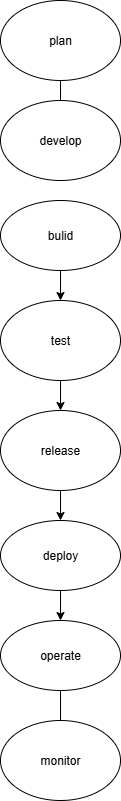

The diagram above was exported from draw.io. Its source (the exported page's mxGraphModel, read from the mxfile embedded in the PNG):
<mxGraphModel dx="864" dy="452" grid="1" gridSize="10" guides="1" tooltips="1" connect="1" arrows="1" fold="1" page="1" pageScale="1" pageWidth="850" pageHeight="1100" math="0" shadow="0">
  <root>
    <mxCell id="0" />
    <mxCell id="1" parent="0" />
    <mxCell id="sLwMFiaDhq8gSPGwfaOE-3" value="" style="edgeStyle=orthogonalEdgeStyle;rounded=0;orthogonalLoop=1;jettySize=auto;html=1;" edge="1" parent="1" source="sLwMFiaDhq8gSPGwfaOE-1">
      <mxGeometry relative="1" as="geometry">
        <mxPoint x="350" y="130" as="targetPoint" />
      </mxGeometry>
    </mxCell>
    <mxCell id="sLwMFiaDhq8gSPGwfaOE-1" value="plan" style="ellipse;whiteSpace=wrap;html=1;" vertex="1" parent="1">
      <mxGeometry x="290" y="10" width="120" height="80" as="geometry" />
    </mxCell>
    <mxCell id="sLwMFiaDhq8gSPGwfaOE-4" style="edgeStyle=orthogonalEdgeStyle;rounded=0;orthogonalLoop=1;jettySize=auto;html=1;" edge="1" parent="1">
      <mxGeometry relative="1" as="geometry">
        <mxPoint x="350" y="130" as="targetPoint" />
        <mxPoint x="350" y="120" as="sourcePoint" />
      </mxGeometry>
    </mxCell>
    <mxCell id="sLwMFiaDhq8gSPGwfaOE-6" value="" style="edgeStyle=orthogonalEdgeStyle;rounded=0;orthogonalLoop=1;jettySize=auto;html=1;" edge="1" parent="1" target="sLwMFiaDhq8gSPGwfaOE-5">
      <mxGeometry relative="1" as="geometry">
        <mxPoint x="350" y="210" as="sourcePoint" />
      </mxGeometry>
    </mxCell>
    <mxCell id="sLwMFiaDhq8gSPGwfaOE-8" value="" style="edgeStyle=orthogonalEdgeStyle;rounded=0;orthogonalLoop=1;jettySize=auto;html=1;" edge="1" parent="1" source="sLwMFiaDhq8gSPGwfaOE-5" target="sLwMFiaDhq8gSPGwfaOE-7">
      <mxGeometry relative="1" as="geometry" />
    </mxCell>
    <mxCell id="sLwMFiaDhq8gSPGwfaOE-5" value="bulid" style="ellipse;whiteSpace=wrap;html=1;" vertex="1" parent="1">
      <mxGeometry x="290" y="210" width="120" height="70" as="geometry" />
    </mxCell>
    <mxCell id="sLwMFiaDhq8gSPGwfaOE-10" value="" style="edgeStyle=orthogonalEdgeStyle;rounded=0;orthogonalLoop=1;jettySize=auto;html=1;" edge="1" parent="1" source="sLwMFiaDhq8gSPGwfaOE-7" target="sLwMFiaDhq8gSPGwfaOE-9">
      <mxGeometry relative="1" as="geometry" />
    </mxCell>
    <mxCell id="sLwMFiaDhq8gSPGwfaOE-7" value="test" style="ellipse;whiteSpace=wrap;html=1;" vertex="1" parent="1">
      <mxGeometry x="290" y="310" width="120" height="80" as="geometry" />
    </mxCell>
    <mxCell id="sLwMFiaDhq8gSPGwfaOE-11" style="edgeStyle=orthogonalEdgeStyle;rounded=0;orthogonalLoop=1;jettySize=auto;html=1;" edge="1" parent="1" source="sLwMFiaDhq8gSPGwfaOE-9">
      <mxGeometry relative="1" as="geometry">
        <mxPoint x="350" y="470" as="targetPoint" />
      </mxGeometry>
    </mxCell>
    <mxCell id="sLwMFiaDhq8gSPGwfaOE-13" value="" style="edgeStyle=orthogonalEdgeStyle;rounded=0;orthogonalLoop=1;jettySize=auto;html=1;" edge="1" parent="1" source="sLwMFiaDhq8gSPGwfaOE-9" target="sLwMFiaDhq8gSPGwfaOE-12">
      <mxGeometry relative="1" as="geometry" />
    </mxCell>
    <mxCell id="sLwMFiaDhq8gSPGwfaOE-9" value="release" style="ellipse;whiteSpace=wrap;html=1;" vertex="1" parent="1">
      <mxGeometry x="290" y="420" width="120" height="80" as="geometry" />
    </mxCell>
    <mxCell id="sLwMFiaDhq8gSPGwfaOE-15" value="" style="edgeStyle=orthogonalEdgeStyle;rounded=0;orthogonalLoop=1;jettySize=auto;html=1;" edge="1" parent="1" source="sLwMFiaDhq8gSPGwfaOE-12" target="sLwMFiaDhq8gSPGwfaOE-14">
      <mxGeometry relative="1" as="geometry" />
    </mxCell>
    <mxCell id="sLwMFiaDhq8gSPGwfaOE-12" value="deploy" style="ellipse;whiteSpace=wrap;html=1;" vertex="1" parent="1">
      <mxGeometry x="290" y="530" width="120" height="70" as="geometry" />
    </mxCell>
    <mxCell id="sLwMFiaDhq8gSPGwfaOE-17" value="" style="edgeStyle=orthogonalEdgeStyle;rounded=0;orthogonalLoop=1;jettySize=auto;html=1;" edge="1" parent="1" source="sLwMFiaDhq8gSPGwfaOE-14">
      <mxGeometry relative="1" as="geometry">
        <mxPoint x="350" y="800" as="targetPoint" />
      </mxGeometry>
    </mxCell>
    <mxCell id="sLwMFiaDhq8gSPGwfaOE-14" value="operate" style="ellipse;whiteSpace=wrap;html=1;" vertex="1" parent="1">
      <mxGeometry x="290" y="630" width="120" height="70" as="geometry" />
    </mxCell>
    <mxCell id="sLwMFiaDhq8gSPGwfaOE-18" value="monitor" style="ellipse;whiteSpace=wrap;html=1;" vertex="1" parent="1">
      <mxGeometry x="290" y="730" width="120" height="80" as="geometry" />
    </mxCell>
    <mxCell id="sLwMFiaDhq8gSPGwfaOE-19" value="develop" style="ellipse;whiteSpace=wrap;html=1;" vertex="1" parent="1">
      <mxGeometry x="290" y="110" width="120" height="80" as="geometry" />
    </mxCell>
  </root>
</mxGraphModel>